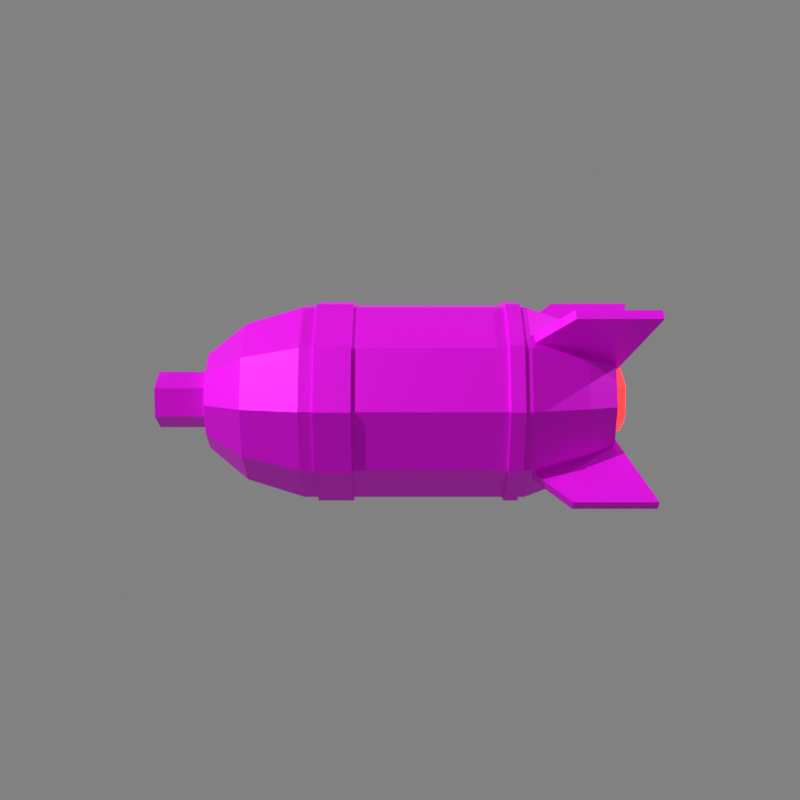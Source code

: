 # Source: shell_bomblet.blend  (saved by Blender 4.5.88; exported with 4.5.12 LTS)
import bpy
from mathutils import Matrix  # noqa: F401  (used for matrix-valued properties, if any)

bpy.ops.wm.read_factory_settings(use_empty=True)
scene = bpy.context.scene
scene.name = 'Scene'

# ---- collections
col_shell_bomblet = bpy.data.collections.new('shell_bomblet'); scene.collection.children.link(col_shell_bomblet)
col_preview = bpy.data.collections.new('_preview'); scene.collection.children.link(col_preview)

# ---- images (referenced by path relative to the original .blend; pixels are not part of the script)
import os
ASSET_DIR = os.environ.get("B2B_ASSET_DIR", "")  # directory of the original .blend (textures are referenced by path, not embedded)
HERE = os.path.dirname(os.path.abspath(__file__))  # packed textures are extracted next to this script under _unpacked/

def load_image(name, relpath, width, height, colorspace="sRGB"):
    """Load a texture the original file referenced (path relative to the .blend, or extracted next to this script)."""
    p = next((c for c in (os.path.join(HERE, relpath), os.path.join(ASSET_DIR, relpath)) if relpath and os.path.exists(c)), "")
    if p:
        img = bpy.data.images.load(p, check_existing=True)
        img.name = name
    else:  # same state as the original file: an image datablock whose file is absent (Cycles renders it pink)
        img = bpy.data.images.new(name, width, height)
        img.source = "FILE"
        img.filepath = "//" + (relpath or name)
    img.colorspace_settings.name = colorspace
    return img
img_palette_human = load_image('palette_human', 'palette_human.png', 1024, 1024, 'sRGB')

# ---- materials (node trees are filled in below, after node groups)
mat_shell_bomblet_body = bpy.data.materials.new('shell_bomblet_Body')
mat_shell_bomblet_glow = bpy.data.materials.new('shell_bomblet_Glow')

# ---- material node trees
mat_shell_bomblet_body.use_nodes = True; mat_shell_bomblet_body.node_tree.nodes.clear()
_N = mat_shell_bomblet_body.node_tree.nodes; _L = mat_shell_bomblet_body.node_tree.links
n0 = _N.new('ShaderNodeBsdfPrincipled'); n0.name = 'Principled BSDF'; n0.location = (-200, 100)
n0.inputs[1].default_value = 0.6
n0.inputs[2].default_value = 0.45
n1 = _N.new('ShaderNodeOutputMaterial'); n1.name = 'Material Output'; n1.location = (200, 100)
n2 = _N.new('ShaderNodeTexImage'); n2.name = 'Image Texture'; n2.location = (-400, 200)
n2.image = img_palette_human
n2.interpolation = 'Closest'
_L.new(n0.outputs[0], n1.inputs[0])
_L.new(n2.outputs[0], n0.inputs[0])
n1.is_active_output = True
mat_shell_bomblet_glow.use_nodes = True; mat_shell_bomblet_glow.node_tree.nodes.clear()
_N = mat_shell_bomblet_glow.node_tree.nodes; _L = mat_shell_bomblet_glow.node_tree.links
n0 = _N.new('ShaderNodeBsdfPrincipled'); n0.name = 'Principled BSDF'; n0.location = (-200, 100)
n0.inputs[0].default_value = (1.0, 0.02315, 0.02315, 1.0)
n0.inputs[27].default_value = (1.0, 0.02315, 0.02315, 1.0)
n0.inputs[28].default_value = 3.0
n1 = _N.new('ShaderNodeOutputMaterial'); n1.name = 'Material Output'; n1.location = (200, 100)
_L.new(n0.outputs[0], n1.inputs[0])
n1.is_active_output = True

# ---- world
world_world = bpy.data.worlds.new('World'); scene.world = world_world
world_world.use_nodes = True; world_world.node_tree.nodes.clear()
_N = world_world.node_tree.nodes; _L = world_world.node_tree.links
n0 = _N.new('ShaderNodeOutputWorld'); n0.name = 'World Output'; n0.location = (200, 100)
n1 = _N.new('ShaderNodeBackground'); n1.name = 'Background'; n1.location = (-200, 100)
n1.inputs[0].default_value = (0.22, 0.22, 0.22, 1.0)
_L.new(n1.outputs[0], n0.inputs[0])
n0.is_active_output = True
world_world.color = (0.05088, 0.05088, 0.05088)
world_world.sun_shadow_jitter_overblur = 0.0

# ---- cameras
cam_previewcam = bpy.data.cameras.new('PreviewCam')
cam_previewcam.clip_start = 0.01594
cam_previewcam.clip_end = 3.594

# ---- lights
light_key = bpy.data.lights.new('Key', 'SUN')
light_key.energy = 3.5
light_rim = bpy.data.lights.new('Rim', 'SUN')
light_rim.energy = 2.0

# ---- meshes
me_body = bpy.data.meshes.new('Body')
me_body.from_pydata([(0.0, 0.31, 0.0), (0.09, 0.31, 0.0), (0.07281, 0.31, 0.0529), (0.02781, 0.31, 0.0856), (-0.02781, 0.31, 0.0856), (-0.07281, 0.31, 0.0529), (-0.09, 0.31, 0.0), (-0.07281, 0.31, -0.0529), (-0.02781, 0.31, -0.0856), (0.02781, 0.31, -0.0856), (0.07281, 0.31, -0.0529), (0.11, 0.27, 0.0), (0.08899, 0.27, 0.06466), (0.03399, 0.27, 0.1046), (-0.03399, 0.27, 0.1046), (-0.08899, 0.27, 0.06466), (-0.11, 0.27, 0.0), (-0.08899, 0.27, -0.06466), (-0.03399, 0.27, -0.1046), (0.03399, 0.27, -0.1046), (0.08899, 0.27, -0.06466), (0.14, 0.19, 0.0), (0.1133, 0.19, 0.08229), (0.04326, 0.19, 0.1331), (-0.04326, 0.19, 0.1331), (-0.1133, 0.19, 0.08229), (-0.14, 0.19, 0.0), (-0.1133, 0.19, -0.08229), (-0.04326, 0.19, -0.1331), (0.04326, 0.19, -0.1331), (0.1133, 0.19, -0.08229), (0.14, -0.12, -1.49e-08), (0.1133, -0.12, 0.08229), (0.04326, -0.12, 0.1331), (-0.04326, -0.12, 0.1331), (-0.1133, -0.12, 0.08229), (-0.14, -0.12, -1.49e-08), (-0.1133, -0.12, -0.08229), (-0.04326, -0.12, -0.1331), (0.04326, -0.12, -0.1331), (0.1133, -0.12, -0.08229), (0.115, -0.2, -2.98e-08), (0.09304, -0.2, 0.0676), (0.03554, -0.2, 0.1094), (-0.03554, -0.2, 0.1094), (-0.09304, -0.2, 0.0676), (-0.115, -0.2, -2.98e-08), (-0.09304, -0.2, -0.0676), (-0.03554, -0.2, -0.1094), (0.03554, -0.2, -0.1094), (0.09304, -0.2, -0.0676), (0.07, -0.255, -2.98e-08), (0.05663, -0.255, 0.04114), (0.02163, -0.255, 0.06657), (-0.02163, -0.255, 0.06657), (-0.05663, -0.255, 0.04114), (-0.07, -0.255, -2.98e-08), (-0.05663, -0.255, -0.04114), (-0.02163, -0.255, -0.06657), (0.02163, -0.255, -0.06657), (0.05663, -0.255, -0.04114), (0.0, -0.27, -2.98e-08), (0.0, -0.05, -1.49e-08), (0.145, -0.05, -1.49e-08), (0.1173, -0.05, 0.08523), (0.04481, -0.05, 0.1379), (-0.04481, -0.05, 0.1379), (-0.1173, -0.05, 0.08523), (-0.145, -0.05, -1.49e-08), (-0.1173, -0.05, -0.08523), (-0.04481, -0.05, -0.1379), (0.04481, -0.05, -0.1379), (0.1173, -0.05, -0.08523), (0.145, -0.1, -1.49e-08), (0.1173, -0.1, 0.08523), (0.04481, -0.1, 0.1379), (-0.04481, -0.1, 0.1379), (-0.1173, -0.1, 0.08523), (-0.145, -0.1, -1.49e-08), (-0.1173, -0.1, -0.08523), (-0.04481, -0.1, -0.1379), (0.04481, -0.1, -0.1379), (0.1173, -0.1, -0.08523), (0.0, -0.1, -1.49e-08), (0.0, 0.18, 0.0), (0.145, 0.18, 0.0), (0.1173, 0.18, 0.08523), (0.04481, 0.18, 0.1379), (-0.04481, 0.18, 0.1379), (-0.1173, 0.18, 0.08523), (-0.145, 0.18, 0.0), (-0.1173, 0.18, -0.08523), (-0.04481, 0.18, -0.1379), (0.04481, 0.18, -0.1379), (0.1173, 0.18, -0.08523), (0.145, 0.16, 0.0), (0.1173, 0.16, 0.08523), (0.04481, 0.16, 0.1379), (-0.04481, 0.16, 0.1379), (-0.1173, 0.16, 0.08523), (-0.145, 0.16, 0.0), (-0.1173, 0.16, -0.08523), (-0.04481, 0.16, -0.1379), (0.04481, 0.16, -0.1379), (0.1173, 0.16, -0.08523), (0.0, 0.16, 0.0), (0.0, -0.26, 0.04), (0.0, -0.33, 0.04), (0.03464, -0.26, 0.02), (0.03464, -0.33, 0.02), (0.03464, -0.26, -0.02), (0.03464, -0.33, -0.02), (0.0, -0.26, -0.04), (0.0, -0.33, -0.04), (-0.03464, -0.26, -0.02), (-0.03464, -0.33, -0.02), (-0.03464, -0.26, 0.02), (-0.03464, -0.33, 0.02), (0.04384, 0.13, 0.05515), (0.04384, 0.31, 0.05515), (0.1216, 0.36, 0.1329), (0.1216, 0.245, 0.1329), (0.05515, 0.13, 0.04384), (0.05515, 0.31, 0.04384), (0.1329, 0.36, 0.1216), (0.1329, 0.245, 0.1216), (0.05515, 0.13, -0.04384), (0.05515, 0.31, -0.04384), (0.1329, 0.36, -0.1216), (0.1329, 0.245, -0.1216), (0.04384, 0.13, -0.05515), (0.04384, 0.31, -0.05515), (0.1216, 0.36, -0.1329), (0.1216, 0.245, -0.1329), (-0.04384, 0.13, -0.05515), (-0.04384, 0.31, -0.05515), (-0.1216, 0.36, -0.1329), (-0.1216, 0.245, -0.1329), (-0.05515, 0.13, -0.04384), (-0.05515, 0.31, -0.04384), (-0.1329, 0.36, -0.1216), (-0.1329, 0.245, -0.1216), (-0.05515, 0.13, 0.04384), (-0.05515, 0.31, 0.04384), (-0.1329, 0.36, 0.1216), (-0.1329, 0.245, 0.1216), (-0.04384, 0.13, 0.05515), (-0.04384, 0.31, 0.05515), (-0.1216, 0.36, 0.1329), (-0.1216, 0.245, 0.1329)], [], [(0, 2, 1), (0, 3, 2), (0, 4, 3), (0, 5, 4), (0, 6, 5), (0, 7, 6), (0, 8, 7), (0, 9, 8), (0, 10, 9), (0, 1, 10), (1, 2, 12, 11), (2, 3, 13, 12), (3, 4, 14, 13), (4, 5, 15, 14), (5, 6, 16, 15), (6, 7, 17, 16), (7, 8, 18, 17), (8, 9, 19, 18), (9, 10, 20, 19), (10, 1, 11, 20), (11, 12, 22, 21), (12, 13, 23, 22), (13, 14, 24, 23), (14, 15, 25, 24), (15, 16, 26, 25), (16, 17, 27, 26), (17, 18, 28, 27), (18, 19, 29, 28), (19, 20, 30, 29), (20, 11, 21, 30), (21, 22, 32, 31), (22, 23, 33, 32), (23, 24, 34, 33), (24, 25, 35, 34), (25, 26, 36, 35), (26, 27, 37, 36), (27, 28, 38, 37), (28, 29, 39, 38), (29, 30, 40, 39), (30, 21, 31, 40), (31, 32, 42, 41), (32, 33, 43, 42), (33, 34, 44, 43), (34, 35, 45, 44), (35, 36, 46, 45), (36, 37, 47, 46), (37, 38, 48, 47), (38, 39, 49, 48), (39, 40, 50, 49), (40, 31, 41, 50), (41, 42, 52, 51), (42, 43, 53, 52), (43, 44, 54, 53), (44, 45, 55, 54), (45, 46, 56, 55), (46, 47, 57, 56), (47, 48, 58, 57), (48, 49, 59, 58), (49, 50, 60, 59), (50, 41, 51, 60), (51, 52, 61), (52, 53, 61), (53, 54, 61), (54, 55, 61), (55, 56, 61), (56, 57, 61), (57, 58, 61), (58, 59, 61), (59, 60, 61), (60, 51, 61), (62, 64, 63), (62, 65, 64), (62, 66, 65), (62, 67, 66), (62, 68, 67), (62, 69, 68), (62, 70, 69), (62, 71, 70), (62, 72, 71), (62, 63, 72), (63, 64, 74, 73), (64, 65, 75, 74), (65, 66, 76, 75), (66, 67, 77, 76), (67, 68, 78, 77), (68, 69, 79, 78), (69, 70, 80, 79), (70, 71, 81, 80), (71, 72, 82, 81), (72, 63, 73, 82), (73, 74, 83), (74, 75, 83), (75, 76, 83), (76, 77, 83), (77, 78, 83), (78, 79, 83), (79, 80, 83), (80, 81, 83), (81, 82, 83), (82, 73, 83), (84, 86, 85), (84, 87, 86), (84, 88, 87), (84, 89, 88), (84, 90, 89), (84, 91, 90), (84, 92, 91), (84, 93, 92), (84, 94, 93), (84, 85, 94), (85, 86, 96, 95), (86, 87, 97, 96), (87, 88, 98, 97), (88, 89, 99, 98), (89, 90, 100, 99), (90, 91, 101, 100), (91, 92, 102, 101), (92, 93, 103, 102), (93, 94, 104, 103), (94, 85, 95, 104), (95, 96, 105), (96, 97, 105), (97, 98, 105), (98, 99, 105), (99, 100, 105), (100, 101, 105), (101, 102, 105), (102, 103, 105), (103, 104, 105), (104, 95, 105), (106, 107, 109, 108), (108, 109, 111, 110), (110, 111, 113, 112), (112, 113, 115, 114), (107, 115, 111), (114, 115, 117, 116), (116, 117, 107, 106), (108, 112, 116), (118, 121, 120, 119), (125, 122, 123, 124), (118, 119, 123, 122), (119, 120, 124, 123), (120, 121, 125, 124), (121, 118, 122, 125), (126, 129, 128, 127), (133, 130, 131, 132), (126, 127, 131, 130), (127, 128, 132, 131), (128, 129, 133, 132), (129, 126, 130, 133), (134, 137, 136, 135), (141, 138, 139, 140), (134, 135, 139, 138), (135, 136, 140, 139), (136, 137, 141, 140), (137, 134, 138, 141), (142, 145, 144, 143), (149, 146, 147, 148), (142, 143, 147, 146), (143, 144, 148, 147), (144, 145, 149, 148), (145, 142, 146, 149), (111, 109, 107), (107, 117, 115), (115, 113, 111), (116, 106, 108), (108, 110, 112), (112, 114, 116)])
_uv = me_body.uv_layers.new(name='UVMap')
_uv.uv.foreach_set('vector', [0.125, 0.375, 0.125, 0.375, 0.125, 0.375, 0.125, 0.375, 0.125, 0.375, 0.125, 0.375, 0.125, 0.375, 0.125, 0.375, 0.125, 0.375, 0.125, 0.375, 0.125, 0.375, 0.125, 0.375, 0.125, 0.375, 0.125, 0.375, 0.125, 0.375, 0.125, 0.375, 0.125, 0.375, 0.125, 0.375, 0.125, 0.375, 0.125, 0.375, 0.125, 0.375, 0.125, 0.375, 0.125, 0.375, 0.125, 0.375, 0.125, 0.375, 0.125, 0.375, 0.125, 0.375, 0.125, 0.375, 0.125, 0.375, 0.125, 0.375, 0.125, 0.375, 0.125, 0.375, 0.125, 0.375, 0.125, 0.375, 0.125, 0.375, 0.125, 0.375, 0.125, 0.375, 0.125, 0.375, 0.125, 0.375, 0.125, 0.375, 0.125, 0.375, 0.125, 0.375, 0.125, 0.375, 0.125, 0.375, 0.125, 0.375, 0.125, 0.375, 0.125, 0.375, 0.125, 0.375, 0.125, 0.375, 0.125, 0.375, 0.125, 0.375, 0.125, 0.375, 0.125, 0.375, 0.125, 0.375, 0.125, 0.375, 0.125, 0.375, 0.125, 0.375, 0.125, 0.375, 0.125, 0.375, 0.125, 0.375, 0.125, 0.375, 0.125, 0.375, 0.125, 0.375, 0.125, 0.375, 0.125, 0.375, 0.125, 0.375, 0.125, 0.375, 0.125, 0.375, 0.125, 0.375, 0.125, 0.375, 0.125, 0.375, 0.125, 0.375, 0.125, 0.375, 0.125, 0.375, 0.125, 0.375, 0.125, 0.375, 0.125, 0.375, 0.125, 0.375, 0.125, 0.375, 0.125, 0.375, 0.125, 0.375, 0.125, 0.375, 0.125, 0.375, 0.125, 0.375, 0.125, 0.375, 0.125, 0.375, 0.125, 0.375, 0.125, 0.375, 0.125, 0.375, 0.125, 0.375, 0.125, 0.375, 0.125, 0.375, 0.125, 0.375, 0.125, 0.375, 0.125, 0.375, 0.125, 0.375, 0.125, 0.375, 0.125, 0.375, 0.125, 0.375, 0.125, 0.375, 0.125, 0.375, 0.125, 0.375, 0.125, 0.375, 0.125, 0.375, 0.125, 0.375, 0.125, 0.375, 0.125, 0.375, 0.125, 0.375, 0.125, 0.375, 0.125, 0.375, 0.125, 0.375, 0.125, 0.375, 0.125, 0.375, 0.125, 0.375, 0.125, 0.375, 0.125, 0.375, 0.125, 0.375, 0.125, 0.375, 0.125, 0.375, 0.125, 0.375, 0.125, 0.375, 0.125, 0.375, 0.125, 0.375, 0.125, 0.375, 0.125, 0.375, 0.125, 0.375, 0.125, 0.375, 0.125, 0.375, 0.125, 0.375, 0.125, 0.375, 0.125, 0.375, 0.125, 0.375, 0.125, 0.375, 0.125, 0.375, 0.125, 0.375, 0.125, 0.375, 0.125, 0.375, 0.125, 0.375, 0.125, 0.375, 0.125, 0.375, 0.125, 0.375, 0.125, 0.375, 0.125, 0.375, 0.125, 0.375, 0.125, 0.375, 0.125, 0.375, 0.125, 0.375, 0.125, 0.375, 0.125, 0.375, 0.125, 0.375, 0.125, 0.375, 0.125, 0.375, 0.125, 0.375, 0.125, 0.375, 0.125, 0.375, 0.125, 0.375, 0.125, 0.375, 0.125, 0.375, 0.125, 0.375, 0.125, 0.375, 0.125, 0.375, 0.125, 0.375, 0.125, 0.375, 0.125, 0.375, 0.125, 0.375, 0.125, 0.375, 0.125, 0.375, 0.125, 0.375, 0.125, 0.375, 0.125, 0.375, 0.125, 0.375, 0.125, 0.375, 0.125, 0.375, 0.125, 0.375, 0.125, 0.375, 0.125, 0.375, 0.125, 0.375, 0.125, 0.375, 0.125, 0.375, 0.125, 0.375, 0.125, 0.375, 0.125, 0.375, 0.125, 0.375, 0.125, 0.375, 0.125, 0.375, 0.125, 0.375, 0.125, 0.375, 0.125, 0.375, 0.125, 0.375, 0.125, 0.375, 0.125, 0.375, 0.125, 0.375, 0.125, 0.375, 0.125, 0.375, 0.125, 0.375, 0.125, 0.375, 0.125, 0.375, 0.125, 0.375, 0.125, 0.375, 0.125, 0.375, 0.125, 0.375, 0.125, 0.375, 0.125, 0.375, 0.125, 0.375, 0.125, 0.375, 0.125, 0.375, 0.125, 0.375, 0.125, 0.375, 0.125, 0.375, 0.125, 0.375, 0.125, 0.375, 0.125, 0.375, 0.125, 0.375, 0.125, 0.375, 0.125, 0.375, 0.125, 0.375, 0.125, 0.375, 0.125, 0.375, 0.125, 0.375, 0.125, 0.375, 0.125, 0.375, 0.125, 0.375, 0.125, 0.375, 0.125, 0.375, 0.125, 0.375, 0.125, 0.375, 0.125, 0.375, 0.125, 0.375, 0.125, 0.375, 0.125, 0.375, 0.125, 0.375, 0.125, 0.375, 0.125, 0.375, 0.125, 0.375, 0.125, 0.375, 0.125, 0.375, 0.125, 0.375, 0.125, 0.375, 0.125, 0.375, 0.125, 0.375, 0.125, 0.375, 0.125, 0.375, 0.125, 0.375, 0.125, 0.375, 0.125, 0.375, 0.125, 0.375, 0.125, 0.375, 0.125, 0.375, 0.125, 0.375, 0.125, 0.375, 0.125, 0.375, 0.125, 0.375, 0.125, 0.375, 0.125, 0.375, 0.125, 0.375, 0.125, 0.375, 0.125, 0.375, 0.125, 0.375, 0.125, 0.375, 0.125, 0.375, 0.375, 0.375, 0.375, 0.375, 0.375, 0.375, 0.375, 0.375, 0.375, 0.375, 0.375, 0.375, 0.375, 0.375, 0.375, 0.375, 0.375, 0.375, 0.375, 0.375, 0.375, 0.375, 0.375, 0.375, 0.375, 0.375, 0.375, 0.375, 0.375, 0.375, 0.375, 0.375, 0.375, 0.375, 0.375, 0.375, 0.375, 0.375, 0.375, 0.375, 0.375, 0.375, 0.375, 0.375, 0.375, 0.375, 0.375, 0.375, 0.375, 0.375, 0.375, 0.375, 0.375, 0.375, 0.375, 0.375, 0.375, 0.375, 0.375, 0.375, 0.375, 0.375, 0.375, 0.375, 0.375, 0.375, 0.375, 0.375, 0.375, 0.375, 0.375, 0.375, 0.375, 0.375, 0.375, 0.375, 0.375, 0.375, 0.375, 0.375, 0.375, 0.375, 0.375, 0.375, 0.375, 0.375, 0.375, 0.375, 0.375, 0.375, 0.375, 0.375, 0.375, 0.375, 0.375, 0.375, 0.375, 0.375, 0.375, 0.375, 0.375, 0.375, 0.375, 0.375, 0.375, 0.375, 0.375, 0.375, 0.375, 0.375, 0.375, 0.375, 0.375, 0.375, 0.375, 0.375, 0.375, 0.375, 0.375, 0.375, 0.375, 0.375, 0.375, 0.375, 0.375, 0.375, 0.375, 0.375, 0.375, 0.375, 0.375, 0.375, 0.375, 0.375, 0.375, 0.375, 0.375, 0.375, 0.375, 0.375, 0.375, 0.375, 0.375, 0.375, 0.375, 0.375, 0.375, 0.375, 0.375, 0.375, 0.375, 0.375, 0.375, 0.375, 0.375, 0.375, 0.375, 0.375, 0.375, 0.375, 0.375, 0.375, 0.375, 0.375, 0.375, 0.375, 0.375, 0.375, 0.375, 0.375, 0.375, 0.375, 0.375, 0.375, 0.375, 0.375, 0.375, 0.375, 0.375, 0.375, 0.375, 0.375, 0.375, 0.375, 0.375, 0.375, 0.375, 0.375, 0.375, 0.375, 0.375, 0.375, 0.375, 0.375, 0.375, 0.375, 0.375, 0.375, 0.375, 0.375, 0.375, 0.375, 0.375, 0.375, 0.375, 0.375, 0.375, 0.375, 0.375, 0.375, 0.375, 0.375, 0.375, 0.375, 0.375, 0.375, 0.375, 0.375, 0.375, 0.375, 0.375, 0.375, 0.375, 0.375, 0.375, 0.375, 0.375, 0.375, 0.375, 0.375, 0.375, 0.375, 0.375, 0.375, 0.375, 0.375, 0.375, 0.375, 0.375, 0.375, 0.375, 0.375, 0.375, 0.375, 0.375, 0.375, 0.375, 0.375, 0.375, 0.375, 0.375, 0.375, 0.375, 0.375, 0.375, 0.375, 0.375, 0.375, 0.375, 0.375, 0.375, 0.375, 0.375, 0.375, 0.375, 0.375, 0.375, 0.375, 0.375, 0.375, 0.375, 0.375, 0.375, 0.375, 0.375, 0.375, 0.375, 0.375, 0.375, 0.375, 0.375, 0.375, 0.375, 0.375, 0.375, 0.375, 0.375, 0.375, 0.375, 0.375, 0.375, 0.375, 0.375, 0.375, 0.375, 0.375, 0.375, 0.375, 0.375, 0.375, 0.375, 0.375, 0.375, 0.375, 0.375, 0.375, 0.375, 0.375, 0.375, 0.375, 0.375, 0.375, 0.375, 0.375, 0.375, 0.375, 0.375, 0.375, 0.375, 0.375, 0.375, 0.375, 0.375, 0.375, 0.375, 0.375, 0.375, 0.375, 0.375, 0.375, 0.375, 0.375, 0.375, 0.375, 0.375, 0.375, 0.375, 0.375, 0.375, 0.375, 0.375, 0.375, 0.375, 0.375, 0.375, 0.375, 0.375, 0.375, 0.375, 0.375, 0.375, 0.375, 0.375, 0.375, 0.375, 0.375, 0.375, 0.375, 0.375, 0.375, 0.375, 0.375, 0.375, 0.375, 0.375, 0.375, 0.375, 0.375, 0.375, 0.375, 0.375, 0.375, 0.375, 0.375, 0.375, 0.375, 0.375, 0.375, 0.375, 0.375, 0.375, 0.375, 0.375, 0.375, 0.375, 0.375, 0.375, 0.375, 0.375, 0.375, 0.375, 0.375, 0.375, 0.375, 0.375, 0.375, 0.375, 0.375, 0.375, 0.375, 0.375, 0.625, 0.375, 0.625, 0.375, 0.625, 0.375, 0.625, 0.375, 0.625, 0.375, 0.625, 0.375, 0.625, 0.375, 0.625, 0.375, 0.625, 0.375, 0.625, 0.375, 0.625, 0.375, 0.625, 0.375, 0.625, 0.375, 0.625, 0.375, 0.625, 0.375, 0.625, 0.375, 0.625, 0.375, 0.625, 0.375, 0.625, 0.375, 0.625, 0.375, 0.625, 0.375, 0.625, 0.375, 0.625, 0.375, 0.625, 0.375, 0.625, 0.375, 0.625, 0.375, 0.625, 0.375, 0.625, 0.375, 0.625, 0.375, 0.625, 0.375, 0.875, 0.375, 0.875, 0.375, 0.875, 0.375, 0.875, 0.375, 0.875, 0.375, 0.875, 0.375, 0.875, 0.375, 0.875, 0.375, 0.875, 0.375, 0.875, 0.375, 0.875, 0.375, 0.875, 0.375, 0.875, 0.375, 0.875, 0.375, 0.875, 0.375, 0.875, 0.375, 0.875, 0.375, 0.875, 0.375, 0.875, 0.375, 0.875, 0.375, 0.875, 0.375, 0.875, 0.375, 0.875, 0.375, 0.875, 0.375, 0.875, 0.375, 0.875, 0.375, 0.875, 0.375, 0.875, 0.375, 0.875, 0.375, 0.875, 0.375, 0.875, 0.375, 0.875, 0.375, 0.875, 0.375, 0.875, 0.375, 0.875, 0.375, 0.875, 0.375, 0.875, 0.375, 0.875, 0.375, 0.875, 0.375, 0.875, 0.375, 0.875, 0.375, 0.875, 0.375, 0.875, 0.375, 0.875, 0.375, 0.875, 0.375, 0.875, 0.375, 0.875, 0.375, 0.875, 0.375, 0.875, 0.375, 0.875, 0.375, 0.875, 0.375, 0.875, 0.375, 0.875, 0.375, 0.875, 0.375, 0.875, 0.375, 0.875, 0.375, 0.875, 0.375, 0.875, 0.375, 0.875, 0.375, 0.875, 0.375, 0.875, 0.375, 0.875, 0.375, 0.875, 0.375, 0.875, 0.375, 0.875, 0.375, 0.875, 0.375, 0.875, 0.375, 0.875, 0.375, 0.875, 0.375, 0.875, 0.375, 0.875, 0.375, 0.875, 0.375, 0.875, 0.375, 0.875, 0.375, 0.875, 0.375, 0.875, 0.375, 0.875, 0.375, 0.875, 0.375, 0.875, 0.375, 0.875, 0.375, 0.875, 0.375, 0.875, 0.375, 0.875, 0.375, 0.875, 0.375, 0.875, 0.375, 0.875, 0.375, 0.875, 0.375, 0.875, 0.375, 0.875, 0.375, 0.875, 0.375, 0.875, 0.375, 0.875, 0.375, 0.875, 0.375, 0.875, 0.375, 0.875, 0.375, 0.875, 0.375, 0.625, 0.375, 0.625, 0.375, 0.625, 0.375, 0.625, 0.375, 0.625, 0.375, 0.625, 0.375, 0.625, 0.375, 0.625, 0.375, 0.625, 0.375, 0.625, 0.375, 0.625, 0.375, 0.625, 0.375, 0.625, 0.375, 0.625, 0.375, 0.625, 0.375, 0.625, 0.375, 0.625, 0.375, 0.625])
me_body.materials.append(mat_shell_bomblet_body)
me_body.update()
me_glow = bpy.data.meshes.new('Glow')
me_glow.from_pydata([(0.0, 0.33, 0.045), (0.0, 0.31, 0.045), (0.03897, 0.33, 0.0225), (0.03897, 0.31, 0.0225), (0.03897, 0.33, -0.0225), (0.03897, 0.31, -0.0225), (0.0, 0.33, -0.045), (0.0, 0.31, -0.045), (-0.03897, 0.33, -0.0225), (-0.03897, 0.31, -0.0225), (-0.03897, 0.33, 0.0225), (-0.03897, 0.31, 0.0225)], [], [(0, 1, 3, 2), (2, 3, 5, 4), (4, 5, 7, 6), (6, 7, 9, 8), (1, 9, 5), (8, 9, 11, 10), (10, 11, 1, 0), (2, 6, 10), (5, 3, 1), (1, 11, 9), (9, 7, 5), (10, 0, 2), (2, 4, 6), (6, 8, 10)])
_uv = me_glow.uv_layers.new(name='UVMap')
_uv.uv.foreach_set('vector', [0.125, 0.875, 0.125, 0.875, 0.125, 0.875, 0.125, 0.875, 0.125, 0.875, 0.125, 0.875, 0.125, 0.875, 0.125, 0.875, 0.125, 0.875, 0.125, 0.875, 0.125, 0.875, 0.125, 0.875, 0.125, 0.875, 0.125, 0.875, 0.125, 0.875, 0.125, 0.875, 0.125, 0.875, 0.125, 0.875, 0.125, 0.875, 0.125, 0.875, 0.125, 0.875, 0.125, 0.875, 0.125, 0.875, 0.125, 0.875, 0.125, 0.875, 0.125, 0.875, 0.125, 0.875, 0.125, 0.875, 0.125, 0.875, 0.125, 0.875, 0.125, 0.875, 0.125, 0.875, 0.125, 0.875, 0.125, 0.875, 0.125, 0.875, 0.125, 0.875, 0.125, 0.875, 0.125, 0.875, 0.125, 0.875, 0.125, 0.875, 0.125, 0.875, 0.125, 0.875, 0.125, 0.875, 0.125, 0.875, 0.125, 0.875, 0.125, 0.875, 0.125, 0.875, 0.125, 0.875])
me_glow.materials.append(mat_shell_bomblet_glow)
me_glow.update()

# ---- objects
ob_body = bpy.data.objects.new('Body', me_body)
ob_glow = bpy.data.objects.new('Glow', me_glow)
ob_previewcam = bpy.data.objects.new('PreviewCam', cam_previewcam)
ob_key = bpy.data.objects.new('Key', light_key)
ob_rim = bpy.data.objects.new('Rim', light_rim)

# ---- transforms, parenting, visibility, modifiers, constraints
ob_body.location = (0.0, -0.015, 0.1379)
ob_glow.location = (0.0, -0.015, 0.1379)
ob_previewcam.location = (1.583, 0.0, 0.3278)
ob_previewcam.rotation_euler = (1.451, -6.306e-08, 1.571)
ob_key.location = (0.0, 0.0, 0.0)
ob_key.rotation_euler = (0.8727, 0.0, 0.5236)
ob_rim.location = (0.0, 0.0, 0.0)
ob_rim.rotation_euler = (1.047, 0.0, 3.491)

# ---- collection membership
col_shell_bomblet.objects.link(ob_body)
col_shell_bomblet.objects.link(ob_glow)
col_preview.objects.link(ob_previewcam)
col_preview.objects.link(ob_key)
col_preview.objects.link(ob_rim)

# ---- scene / render settings (as saved in the file)
scene.camera = ob_previewcam
scene.frame_start = 1; scene.frame_end = 250; scene.frame_set(1)
scene.render.engine = 'BLENDER_EEVEE_NEXT'
scene.render.resolution_x = 1024
scene.render.resolution_y = 1024
scene.view_settings.view_transform = 'Standard'
bpy.context.view_layer.update()
